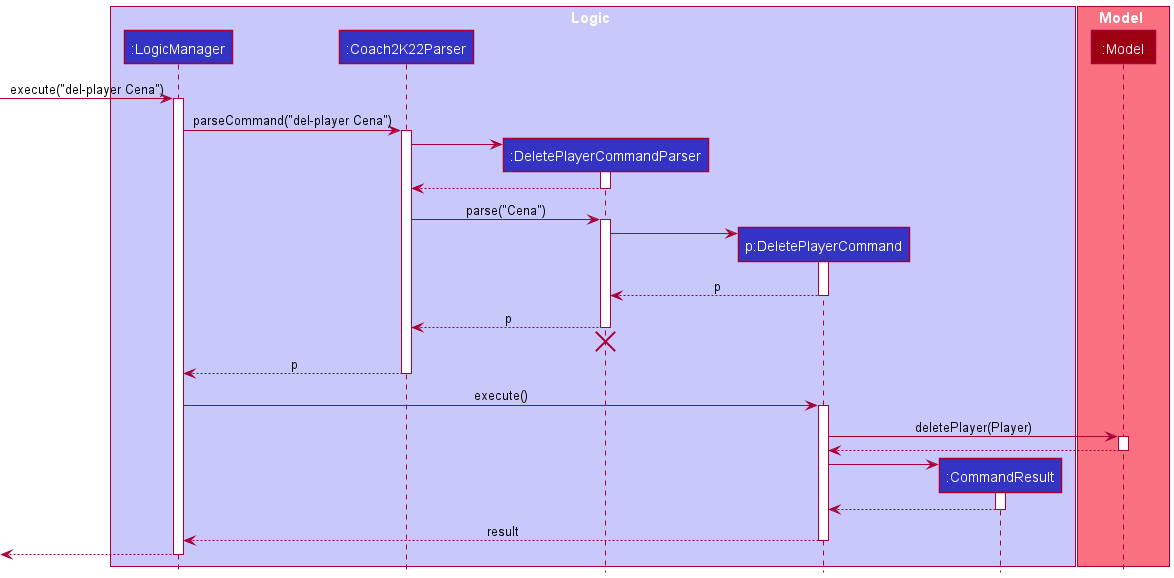

The diagram above was rendered by PlantUML. Its source (embedded in the PNG):
@startuml
!include style.puml

box Logic LOGIC_COLOR_T1
participant ":LogicManager" as LogicManager LOGIC_COLOR
participant ":Coach2K22Parser" as Coach2K22Parser LOGIC_COLOR
participant ":DeletePlayerCommandParser" as DeletePlayerCommandParser LOGIC_COLOR
participant "p:DeletePlayerCommand" as DeletePlayerCommand LOGIC_COLOR
participant ":CommandResult" as CommandResult LOGIC_COLOR
end box

box Model MODEL_COLOR_T1
participant ":Model" as Model MODEL_COLOR
end box

[-> LogicManager : execute("del-player Cena")
activate LogicManager

LogicManager -> Coach2K22Parser : parseCommand("del-player Cena")
activate Coach2K22Parser

create DeletePlayerCommandParser
Coach2K22Parser -> DeletePlayerCommandParser
activate DeletePlayerCommandParser

DeletePlayerCommandParser --> Coach2K22Parser
deactivate DeletePlayerCommandParser

Coach2K22Parser -> DeletePlayerCommandParser : parse("Cena")
activate DeletePlayerCommandParser

create DeletePlayerCommand
DeletePlayerCommandParser -> DeletePlayerCommand
activate DeletePlayerCommand

DeletePlayerCommand --> DeletePlayerCommandParser : p
deactivate DeletePlayerCommand

DeletePlayerCommandParser --> Coach2K22Parser : p
deactivate DeletePlayerCommandParser
'Hidden arrow to position the destroy marker below the end of the activation bar.
DeletePlayerCommandParser -[hidden]-> Coach2K22Parser
destroy DeletePlayerCommandParser

Coach2K22Parser --> LogicManager : p
deactivate Coach2K22Parser

LogicManager -> DeletePlayerCommand : execute()
activate DeletePlayerCommand

DeletePlayerCommand -> Model : deletePlayer(Player)
activate Model

Model --> DeletePlayerCommand
deactivate Model

create CommandResult
DeletePlayerCommand -> CommandResult
activate CommandResult

CommandResult --> DeletePlayerCommand
deactivate CommandResult

DeletePlayerCommand --> LogicManager : result
deactivate DeletePlayerCommand

[<--LogicManager
deactivate LogicManager
@enduml